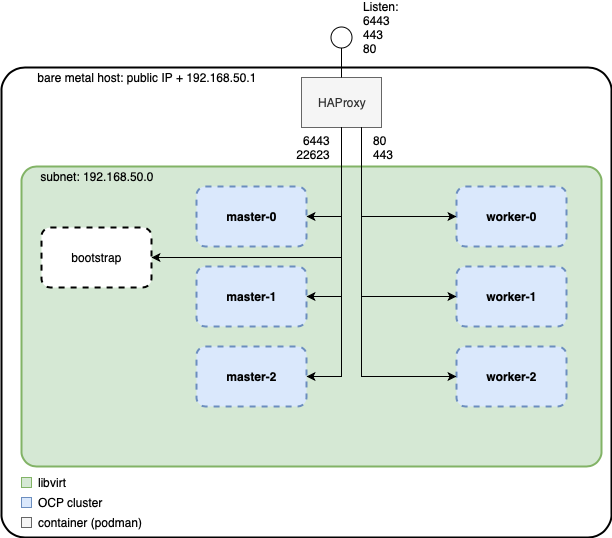

The diagram above was exported from draw.io. Its source (the exported page's mxGraphModel, read from the mxfile embedded in the PNG):
<mxGraphModel dx="830" dy="704" grid="1" gridSize="10" guides="1" tooltips="1" connect="1" arrows="1" fold="1" page="1" pageScale="1" pageWidth="850" pageHeight="1100" math="0" shadow="0">
  <root>
    <mxCell id="0" />
    <mxCell id="1" parent="0" />
    <mxCell id="a-y8Ro7nUwBZThZ6c031-1" value="" style="rounded=1;whiteSpace=wrap;html=1;arcSize=5;strokeWidth=2;" parent="1" vertex="1">
      <mxGeometry x="120" y="80" width="610" height="470" as="geometry" />
    </mxCell>
    <mxCell id="a-y8Ro7nUwBZThZ6c031-2" value="" style="rounded=1;whiteSpace=wrap;html=1;arcSize=5;fillColor=#d5e8d4;strokeColor=#82b366;strokeWidth=2;" parent="1" vertex="1">
      <mxGeometry x="140" y="179" width="580" height="300" as="geometry" />
    </mxCell>
    <mxCell id="a-y8Ro7nUwBZThZ6c031-3" value="subnet: 192.168.50.0" style="text;html=1;strokeColor=none;fillColor=none;align=center;verticalAlign=middle;whiteSpace=wrap;rounded=0;dashed=1;" parent="1" vertex="1">
      <mxGeometry x="150" y="179" width="130" height="20" as="geometry" />
    </mxCell>
    <mxCell id="a-y8Ro7nUwBZThZ6c031-4" value="bare metal host: public IP + 192.168.50.1" style="text;html=1;strokeColor=none;fillColor=none;align=center;verticalAlign=middle;whiteSpace=wrap;rounded=0;dashed=1;" parent="1" vertex="1">
      <mxGeometry x="140" y="80" width="250" height="20" as="geometry" />
    </mxCell>
    <mxCell id="a-y8Ro7nUwBZThZ6c031-5" value="HAProxy" style="rounded=0;whiteSpace=wrap;html=1;fillColor=#f5f5f5;strokeColor=#666666;fontColor=#333333;" parent="1" vertex="1">
      <mxGeometry x="420" y="90" width="80" height="50" as="geometry" />
    </mxCell>
    <mxCell id="a-y8Ro7nUwBZThZ6c031-8" value="master-0" style="rounded=1;whiteSpace=wrap;html=1;fillColor=#dae8fc;strokeColor=#6c8ebf;fontStyle=1;dashed=1;strokeWidth=2;" parent="1" vertex="1">
      <mxGeometry x="315" y="199" width="110" height="60" as="geometry" />
    </mxCell>
    <mxCell id="a-y8Ro7nUwBZThZ6c031-9" value="master-1" style="rounded=1;whiteSpace=wrap;html=1;fillColor=#dae8fc;strokeColor=#6c8ebf;fontStyle=1;dashed=1;strokeWidth=2;" parent="1" vertex="1">
      <mxGeometry x="315" y="279" width="110" height="60" as="geometry" />
    </mxCell>
    <mxCell id="a-y8Ro7nUwBZThZ6c031-11" value="master-2" style="rounded=1;whiteSpace=wrap;html=1;fillColor=#dae8fc;strokeColor=#6c8ebf;fontStyle=1;dashed=1;strokeWidth=2;" parent="1" vertex="1">
      <mxGeometry x="315" y="359" width="110" height="60" as="geometry" />
    </mxCell>
    <mxCell id="a-y8Ro7nUwBZThZ6c031-12" value="worker-0" style="rounded=1;whiteSpace=wrap;html=1;fillColor=#dae8fc;strokeColor=#6c8ebf;fontStyle=1;dashed=1;strokeWidth=2;" parent="1" vertex="1">
      <mxGeometry x="575" y="199" width="110" height="60" as="geometry" />
    </mxCell>
    <mxCell id="a-y8Ro7nUwBZThZ6c031-13" value="worker-1" style="rounded=1;whiteSpace=wrap;html=1;fillColor=#dae8fc;strokeColor=#6c8ebf;fontStyle=1;dashed=1;strokeWidth=2;" parent="1" vertex="1">
      <mxGeometry x="575" y="279" width="110" height="60" as="geometry" />
    </mxCell>
    <mxCell id="a-y8Ro7nUwBZThZ6c031-14" value="worker-2" style="rounded=1;whiteSpace=wrap;html=1;fillColor=#dae8fc;strokeColor=#6c8ebf;fontStyle=1;dashed=1;strokeWidth=2;" parent="1" vertex="1">
      <mxGeometry x="575" y="359" width="110" height="60" as="geometry" />
    </mxCell>
    <mxCell id="a-y8Ro7nUwBZThZ6c031-15" value="" style="endArrow=oval;html=1;exitX=0.5;exitY=0;exitDx=0;exitDy=0;endFill=0;endSize=21;" parent="1" source="a-y8Ro7nUwBZThZ6c031-5" edge="1">
      <mxGeometry width="50" height="50" relative="1" as="geometry">
        <mxPoint x="490" y="60" as="sourcePoint" />
        <mxPoint x="460" y="50" as="targetPoint" />
      </mxGeometry>
    </mxCell>
    <mxCell id="a-y8Ro7nUwBZThZ6c031-16" value="Listen:&lt;br&gt;6443&lt;br&gt;443&lt;br&gt;80" style="text;html=1;strokeColor=none;fillColor=none;align=left;verticalAlign=middle;whiteSpace=wrap;rounded=0;" parent="1" vertex="1">
      <mxGeometry x="480" y="30" width="50" height="20" as="geometry" />
    </mxCell>
    <mxCell id="a-y8Ro7nUwBZThZ6c031-17" value="" style="endArrow=classic;html=1;exitX=0.75;exitY=1;exitDx=0;exitDy=0;entryX=0;entryY=0.5;entryDx=0;entryDy=0;rounded=0;" parent="1" source="a-y8Ro7nUwBZThZ6c031-5" target="a-y8Ro7nUwBZThZ6c031-12" edge="1">
      <mxGeometry width="50" height="50" relative="1" as="geometry">
        <mxPoint x="400" y="200" as="sourcePoint" />
        <mxPoint x="290" y="120" as="targetPoint" />
        <Array as="points">
          <mxPoint x="480" y="229" />
        </Array>
      </mxGeometry>
    </mxCell>
    <mxCell id="a-y8Ro7nUwBZThZ6c031-18" value="" style="endArrow=classic;html=1;exitX=0.75;exitY=1;exitDx=0;exitDy=0;entryX=0;entryY=0.5;entryDx=0;entryDy=0;rounded=0;" parent="1" source="a-y8Ro7nUwBZThZ6c031-5" target="a-y8Ro7nUwBZThZ6c031-13" edge="1">
      <mxGeometry width="50" height="50" relative="1" as="geometry">
        <mxPoint x="470" y="170" as="sourcePoint" />
        <mxPoint x="530" y="305" as="targetPoint" />
        <Array as="points">
          <mxPoint x="480" y="309" />
        </Array>
      </mxGeometry>
    </mxCell>
    <mxCell id="a-y8Ro7nUwBZThZ6c031-19" value="" style="endArrow=classic;html=1;exitX=0.75;exitY=1;exitDx=0;exitDy=0;entryX=0;entryY=0.5;entryDx=0;entryDy=0;rounded=0;" parent="1" source="a-y8Ro7nUwBZThZ6c031-5" target="a-y8Ro7nUwBZThZ6c031-14" edge="1">
      <mxGeometry width="50" height="50" relative="1" as="geometry">
        <mxPoint x="470" y="170" as="sourcePoint" />
        <mxPoint x="530" y="370" as="targetPoint" />
        <Array as="points">
          <mxPoint x="480" y="389" />
        </Array>
      </mxGeometry>
    </mxCell>
    <mxCell id="a-y8Ro7nUwBZThZ6c031-22" value="80&lt;br&gt;443" style="text;html=1;strokeColor=none;fillColor=none;align=left;verticalAlign=middle;whiteSpace=wrap;rounded=0;" parent="1" vertex="1">
      <mxGeometry x="490" y="149.5" width="50" height="20" as="geometry" />
    </mxCell>
    <mxCell id="a-y8Ro7nUwBZThZ6c031-25" value="" style="endArrow=classic;html=1;rounded=0;entryX=1;entryY=0.5;entryDx=0;entryDy=0;exitX=0.5;exitY=1;exitDx=0;exitDy=0;" parent="1" source="a-y8Ro7nUwBZThZ6c031-5" target="a-y8Ro7nUwBZThZ6c031-11" edge="1">
      <mxGeometry width="50" height="50" relative="1" as="geometry">
        <mxPoint x="460" y="160" as="sourcePoint" />
        <mxPoint x="530" y="450" as="targetPoint" />
        <Array as="points">
          <mxPoint x="460" y="389" />
        </Array>
      </mxGeometry>
    </mxCell>
    <mxCell id="a-y8Ro7nUwBZThZ6c031-26" value="" style="endArrow=classic;html=1;rounded=0;entryX=1;entryY=0.5;entryDx=0;entryDy=0;exitX=0.5;exitY=1;exitDx=0;exitDy=0;" parent="1" source="a-y8Ro7nUwBZThZ6c031-5" target="a-y8Ro7nUwBZThZ6c031-9" edge="1">
      <mxGeometry width="50" height="50" relative="1" as="geometry">
        <mxPoint x="470" y="170" as="sourcePoint" />
        <mxPoint x="400" y="450" as="targetPoint" />
        <Array as="points">
          <mxPoint x="460" y="309" />
        </Array>
      </mxGeometry>
    </mxCell>
    <mxCell id="a-y8Ro7nUwBZThZ6c031-27" value="" style="endArrow=classic;html=1;rounded=0;exitX=0.5;exitY=1;exitDx=0;exitDy=0;" parent="1" source="a-y8Ro7nUwBZThZ6c031-5" edge="1">
      <mxGeometry width="50" height="50" relative="1" as="geometry">
        <mxPoint x="470" y="170" as="sourcePoint" />
        <mxPoint x="425" y="229" as="targetPoint" />
        <Array as="points">
          <mxPoint x="460" y="229" />
        </Array>
      </mxGeometry>
    </mxCell>
    <mxCell id="a-y8Ro7nUwBZThZ6c031-28" value="6443&lt;br&gt;22623" style="text;html=1;strokeColor=none;fillColor=none;align=right;verticalAlign=middle;whiteSpace=wrap;rounded=0;" parent="1" vertex="1">
      <mxGeometry x="400" y="149.5" width="50" height="20" as="geometry" />
    </mxCell>
    <mxCell id="a-y8Ro7nUwBZThZ6c031-29" value="bootstrap" style="rounded=1;whiteSpace=wrap;html=1;dashed=1;strokeWidth=2;" parent="1" vertex="1">
      <mxGeometry x="160" y="240" width="110" height="60" as="geometry" />
    </mxCell>
    <mxCell id="a-y8Ro7nUwBZThZ6c031-30" value="" style="endArrow=classic;html=1;rounded=0;exitX=0.5;exitY=1;exitDx=0;exitDy=0;entryX=1;entryY=0.5;entryDx=0;entryDy=0;" parent="1" source="a-y8Ro7nUwBZThZ6c031-5" target="a-y8Ro7nUwBZThZ6c031-29" edge="1">
      <mxGeometry width="50" height="50" relative="1" as="geometry">
        <mxPoint x="450" y="170" as="sourcePoint" />
        <mxPoint x="400" y="290" as="targetPoint" />
        <Array as="points">
          <mxPoint x="460" y="270" />
          <mxPoint x="320" y="270" />
        </Array>
      </mxGeometry>
    </mxCell>
    <mxCell id="a-y8Ro7nUwBZThZ6c031-34" value="" style="rounded=0;whiteSpace=wrap;html=1;fillColor=#d5e8d4;strokeColor=#82b366;" parent="1" vertex="1">
      <mxGeometry x="140" y="490" width="10" height="10" as="geometry" />
    </mxCell>
    <mxCell id="a-y8Ro7nUwBZThZ6c031-35" value="" style="rounded=0;whiteSpace=wrap;html=1;fillColor=#dae8fc;strokeColor=#6c8ebf;" parent="1" vertex="1">
      <mxGeometry x="140" y="510" width="10" height="10" as="geometry" />
    </mxCell>
    <mxCell id="a-y8Ro7nUwBZThZ6c031-36" value="" style="rounded=0;whiteSpace=wrap;html=1;fillColor=#f5f5f5;strokeColor=#666666;fontColor=#333333;" parent="1" vertex="1">
      <mxGeometry x="140" y="530" width="10" height="10" as="geometry" />
    </mxCell>
    <mxCell id="a-y8Ro7nUwBZThZ6c031-37" value="OCP cluster" style="text;html=1;strokeColor=none;fillColor=none;align=left;verticalAlign=middle;whiteSpace=wrap;rounded=0;" parent="1" vertex="1">
      <mxGeometry x="155" y="505" width="70" height="20" as="geometry" />
    </mxCell>
    <mxCell id="a-y8Ro7nUwBZThZ6c031-38" value="container (podman)" style="text;html=1;strokeColor=none;fillColor=none;align=left;verticalAlign=middle;whiteSpace=wrap;rounded=0;" parent="1" vertex="1">
      <mxGeometry x="155" y="525" width="145" height="20" as="geometry" />
    </mxCell>
    <mxCell id="a-y8Ro7nUwBZThZ6c031-39" value="libvirt" style="text;html=1;strokeColor=none;fillColor=none;align=left;verticalAlign=middle;whiteSpace=wrap;rounded=0;" parent="1" vertex="1">
      <mxGeometry x="155" y="485" width="105" height="20" as="geometry" />
    </mxCell>
  </root>
</mxGraphModel>